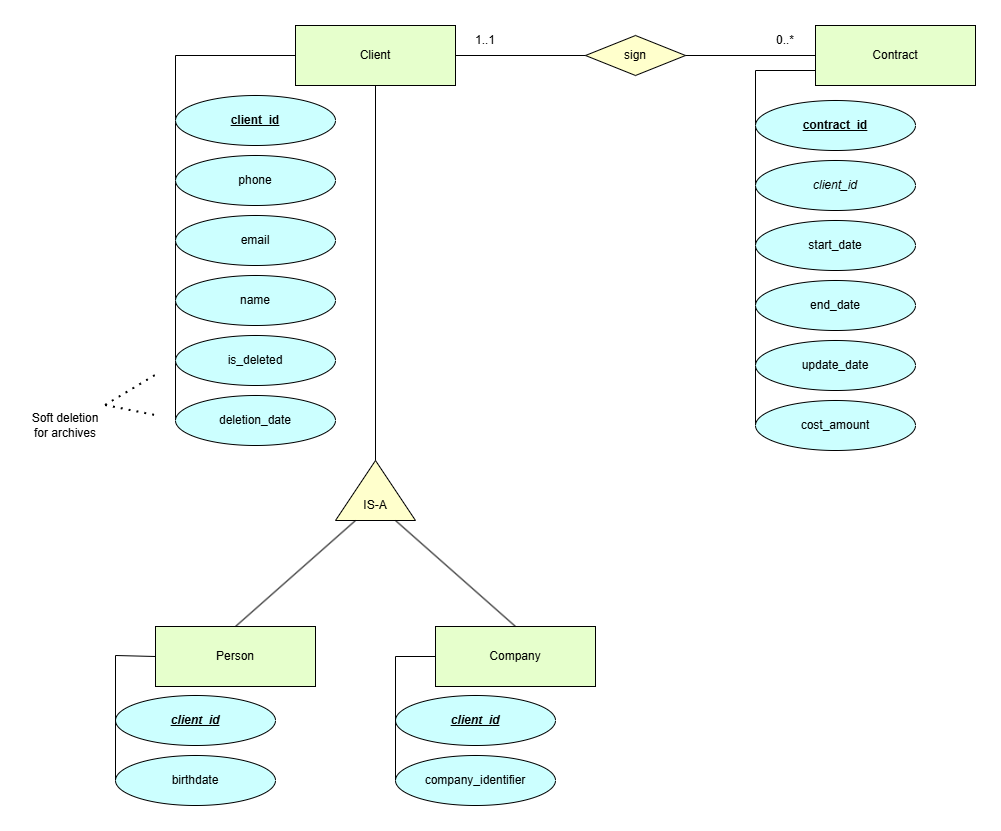

The diagram above was exported from draw.io. Its source (the exported page's mxGraphModel, read from the mxfile embedded in the PNG):
<mxGraphModel dx="1463" dy="1102" grid="1" gridSize="10" guides="1" tooltips="1" connect="1" arrows="1" fold="1" page="1" pageScale="1" pageWidth="1654" pageHeight="1169" math="0" shadow="0">
  <root>
    <mxCell id="0" />
    <mxCell id="1" parent="0" />
    <mxCell id="2" value="" style="endArrow=none;html=1;rounded=0;entryX=0;entryY=0.75;entryDx=0;entryDy=0;exitX=0;exitY=0.5;exitDx=0;exitDy=0;" edge="1" source="11" target="5" parent="1">
      <mxGeometry width="50" height="50" relative="1" as="geometry">
        <mxPoint x="980" y="525" as="sourcePoint" />
        <mxPoint x="1260" y="210" as="targetPoint" />
        <Array as="points">
          <mxPoint x="1140" y="205" />
        </Array>
      </mxGeometry>
    </mxCell>
    <mxCell id="3" value="" style="endArrow=none;html=1;rounded=0;entryX=0;entryY=0.5;entryDx=0;entryDy=0;exitX=0;exitY=0.5;exitDx=0;exitDy=0;" edge="1" source="35" target="4" parent="1">
      <mxGeometry width="50" height="50" relative="1" as="geometry">
        <mxPoint x="920" y="520" as="sourcePoint" />
        <mxPoint x="970" y="470" as="targetPoint" />
        <Array as="points">
          <mxPoint x="560" y="190" />
        </Array>
      </mxGeometry>
    </mxCell>
    <mxCell id="4" value="Client" style="rounded=0;whiteSpace=wrap;html=1;fillColor=#E6FFCC;" vertex="1" parent="1">
      <mxGeometry x="680" y="160" width="160" height="60" as="geometry" />
    </mxCell>
    <mxCell id="5" value="Contract" style="rounded=0;whiteSpace=wrap;html=1;fillColor=#E6FFCC;" vertex="1" parent="1">
      <mxGeometry x="1200" y="160" width="160" height="60" as="geometry" />
    </mxCell>
    <mxCell id="6" value="phone" style="ellipse;whiteSpace=wrap;html=1;shadow=0;fillColor=#CCFFFF;" vertex="1" parent="1">
      <mxGeometry x="560" y="290" width="160" height="50" as="geometry" />
    </mxCell>
    <mxCell id="7" value="email" style="ellipse;whiteSpace=wrap;html=1;shadow=0;fillColor=#CCFFFF;" vertex="1" parent="1">
      <mxGeometry x="560" y="350" width="160" height="50" as="geometry" />
    </mxCell>
    <mxCell id="8" value="name" style="ellipse;whiteSpace=wrap;html=1;shadow=0;fillColor=#CCFFFF;" vertex="1" parent="1">
      <mxGeometry x="560" y="410" width="160" height="50" as="geometry" />
    </mxCell>
    <mxCell id="9" value="start_date" style="ellipse;whiteSpace=wrap;html=1;shadow=0;fillColor=#CCFFFF;" vertex="1" parent="1">
      <mxGeometry x="1140" y="355" width="160" height="50" as="geometry" />
    </mxCell>
    <mxCell id="10" value="end_date" style="ellipse;whiteSpace=wrap;html=1;shadow=0;fillColor=#CCFFFF;" vertex="1" parent="1">
      <mxGeometry x="1140" y="415" width="160" height="50" as="geometry" />
    </mxCell>
    <mxCell id="11" value="cost_amount" style="ellipse;whiteSpace=wrap;html=1;shadow=0;fillColor=#CCFFFF;" vertex="1" parent="1">
      <mxGeometry x="1140" y="535" width="160" height="50" as="geometry" />
    </mxCell>
    <mxCell id="12" value="update_date" style="ellipse;whiteSpace=wrap;html=1;shadow=0;fillColor=#CCFFFF;" vertex="1" parent="1">
      <mxGeometry x="1140" y="475" width="160" height="50" as="geometry" />
    </mxCell>
    <mxCell id="13" value="Person" style="rounded=0;whiteSpace=wrap;html=1;fillColor=#E6FFCC;" vertex="1" parent="1">
      <mxGeometry x="540" y="761" width="160" height="60" as="geometry" />
    </mxCell>
    <mxCell id="14" value="Company" style="rounded=0;whiteSpace=wrap;html=1;fillColor=#E6FFCC;" vertex="1" parent="1">
      <mxGeometry x="820" y="761" width="160" height="60" as="geometry" />
    </mxCell>
    <mxCell id="15" value="birthdate" style="ellipse;whiteSpace=wrap;html=1;shadow=0;fillColor=#CCFFFF;" vertex="1" parent="1">
      <mxGeometry x="500" y="890" width="160" height="50" as="geometry" />
    </mxCell>
    <mxCell id="16" value="company_identifier" style="ellipse;whiteSpace=wrap;html=1;fontStyle=0;shadow=0;fillColor=#CCFFFF;" vertex="1" parent="1">
      <mxGeometry x="780" y="890" width="160" height="50" as="geometry" />
    </mxCell>
    <mxCell id="17" value="" style="triangle;whiteSpace=wrap;html=1;rotation=-90;fillColor=#FFFFCC;" vertex="1" parent="1">
      <mxGeometry x="730" y="585" width="60" height="80" as="geometry" />
    </mxCell>
    <mxCell id="18" value="IS-A" style="text;html=1;whiteSpace=wrap;strokeColor=none;fillColor=none;align=center;verticalAlign=middle;rounded=0;" vertex="1" parent="1">
      <mxGeometry x="730" y="625" width="60" height="30" as="geometry" />
    </mxCell>
    <mxCell id="19" value="" style="endArrow=none;html=1;rounded=0;entryX=0.5;entryY=1;entryDx=0;entryDy=0;exitX=1;exitY=0.5;exitDx=0;exitDy=0;" edge="1" source="17" target="4" parent="1">
      <mxGeometry width="50" height="50" relative="1" as="geometry">
        <mxPoint x="1120" y="590" as="sourcePoint" />
        <mxPoint x="1170" y="540" as="targetPoint" />
      </mxGeometry>
    </mxCell>
    <mxCell id="20" value="" style="endArrow=none;html=1;rounded=0;exitX=0.5;exitY=0;exitDx=0;exitDy=0;entryX=0;entryY=0.75;entryDx=0;entryDy=0;" edge="1" source="14" target="17" parent="1">
      <mxGeometry width="50" height="50" relative="1" as="geometry">
        <mxPoint x="1120" y="705" as="sourcePoint" />
        <mxPoint x="820" y="655" as="targetPoint" />
      </mxGeometry>
    </mxCell>
    <mxCell id="21" value="" style="endArrow=none;html=1;rounded=0;entryX=0;entryY=0.25;entryDx=0;entryDy=0;exitX=0.5;exitY=0;exitDx=0;exitDy=0;" edge="1" source="13" target="17" parent="1">
      <mxGeometry width="50" height="50" relative="1" as="geometry">
        <mxPoint x="810" y="775" as="sourcePoint" />
        <mxPoint x="750" y="695" as="targetPoint" />
      </mxGeometry>
    </mxCell>
    <mxCell id="22" value="sign" style="rhombus;whiteSpace=wrap;html=1;fillColor=#FFFFCC;" vertex="1" parent="1">
      <mxGeometry x="970" y="170" width="100" height="40" as="geometry" />
    </mxCell>
    <mxCell id="23" value="" style="endArrow=none;html=1;rounded=0;entryX=0;entryY=0.5;entryDx=0;entryDy=0;exitX=1;exitY=0.5;exitDx=0;exitDy=0;" edge="1" source="4" target="22" parent="1">
      <mxGeometry width="50" height="50" relative="1" as="geometry">
        <mxPoint x="1170" y="550" as="sourcePoint" />
        <mxPoint x="1220" y="500" as="targetPoint" />
      </mxGeometry>
    </mxCell>
    <mxCell id="24" value="" style="endArrow=none;html=1;rounded=0;entryX=0;entryY=0.5;entryDx=0;entryDy=0;exitX=1;exitY=0.5;exitDx=0;exitDy=0;" edge="1" source="22" target="5" parent="1">
      <mxGeometry width="50" height="50" relative="1" as="geometry">
        <mxPoint x="1170" y="550" as="sourcePoint" />
        <mxPoint x="1220" y="500" as="targetPoint" />
      </mxGeometry>
    </mxCell>
    <mxCell id="25" value="1..1" style="text;html=1;whiteSpace=wrap;strokeColor=none;fillColor=none;align=center;verticalAlign=middle;rounded=0;" vertex="1" parent="1">
      <mxGeometry x="840" y="160" width="60" height="30" as="geometry" />
    </mxCell>
    <mxCell id="26" value="0..*" style="text;html=1;whiteSpace=wrap;strokeColor=none;fillColor=none;align=center;verticalAlign=middle;rounded=0;" vertex="1" parent="1">
      <mxGeometry x="1140" y="160" width="60" height="30" as="geometry" />
    </mxCell>
    <mxCell id="27" value="&lt;i&gt;client_id&lt;/i&gt;" style="ellipse;whiteSpace=wrap;html=1;shadow=0;fillColor=#CCFFFF;" vertex="1" parent="1">
      <mxGeometry x="1140" y="295" width="160" height="50" as="geometry" />
    </mxCell>
    <mxCell id="28" value="contract_id" style="ellipse;whiteSpace=wrap;html=1;fontStyle=5;shadow=0;fillColor=#CCFFFF;" vertex="1" parent="1">
      <mxGeometry x="1140" y="235" width="160" height="50" as="geometry" />
    </mxCell>
    <mxCell id="29" value="client_id" style="ellipse;whiteSpace=wrap;html=1;fontStyle=5;shadow=0;fillColor=#CCFFFF;" vertex="1" parent="1">
      <mxGeometry x="560" y="230" width="160" height="50" as="geometry" />
    </mxCell>
    <mxCell id="30" value="client_id" style="ellipse;whiteSpace=wrap;html=1;fontStyle=7;shadow=0;fillColor=#CCFFFF;" vertex="1" parent="1">
      <mxGeometry x="780" y="830" width="160" height="50" as="geometry" />
    </mxCell>
    <mxCell id="31" value="client_id" style="ellipse;whiteSpace=wrap;html=1;fontStyle=7;shadow=0;fillColor=#CCFFFF;" vertex="1" parent="1">
      <mxGeometry x="500" y="830" width="160" height="50" as="geometry" />
    </mxCell>
    <mxCell id="32" value="" style="endArrow=none;html=1;rounded=0;entryX=0;entryY=0.5;entryDx=0;entryDy=0;exitX=0;exitY=0.5;exitDx=0;exitDy=0;" edge="1" source="15" target="13" parent="1">
      <mxGeometry width="50" height="50" relative="1" as="geometry">
        <mxPoint x="800" y="765" as="sourcePoint" />
        <mxPoint x="850" y="715" as="targetPoint" />
        <Array as="points">
          <mxPoint x="500" y="790" />
        </Array>
      </mxGeometry>
    </mxCell>
    <mxCell id="33" value="" style="endArrow=none;html=1;rounded=0;entryX=0;entryY=0.5;entryDx=0;entryDy=0;exitX=0;exitY=0.5;exitDx=0;exitDy=0;" edge="1" source="16" target="14" parent="1">
      <mxGeometry width="50" height="50" relative="1" as="geometry">
        <mxPoint x="800" y="765" as="sourcePoint" />
        <mxPoint x="850" y="715" as="targetPoint" />
        <Array as="points">
          <mxPoint x="780" y="791" />
        </Array>
      </mxGeometry>
    </mxCell>
    <mxCell id="34" value="is_deleted" style="ellipse;whiteSpace=wrap;html=1;shadow=0;fillColor=#CCFFFF;" vertex="1" parent="1">
      <mxGeometry x="560" y="470" width="160" height="50" as="geometry" />
    </mxCell>
    <mxCell id="35" value="deletion_date" style="ellipse;whiteSpace=wrap;html=1;shadow=0;fillColor=#CCFFFF;" vertex="1" parent="1">
      <mxGeometry x="560" y="530" width="160" height="50" as="geometry" />
    </mxCell>
    <mxCell id="36" value="Soft deletion for archives" style="text;html=1;whiteSpace=wrap;strokeColor=none;fillColor=none;align=center;verticalAlign=middle;rounded=0;" vertex="1" parent="1">
      <mxGeometry x="410" y="540" width="80" height="40" as="geometry" />
    </mxCell>
    <mxCell id="37" value="" style="endArrow=none;dashed=1;html=1;dashPattern=1 3;strokeWidth=2;rounded=0;exitX=1;exitY=0;exitDx=0;exitDy=0;" edge="1" source="36" parent="1">
      <mxGeometry width="50" height="50" relative="1" as="geometry">
        <mxPoint x="800" y="530" as="sourcePoint" />
        <mxPoint x="540" y="510" as="targetPoint" />
      </mxGeometry>
    </mxCell>
    <mxCell id="38" value="" style="endArrow=none;dashed=1;html=1;dashPattern=1 3;strokeWidth=2;rounded=0;exitX=1;exitY=0;exitDx=0;exitDy=0;" edge="1" source="36" parent="1">
      <mxGeometry width="50" height="50" relative="1" as="geometry">
        <mxPoint x="520" y="590" as="sourcePoint" />
        <mxPoint x="540" y="550" as="targetPoint" />
      </mxGeometry>
    </mxCell>
  </root>
</mxGraphModel>